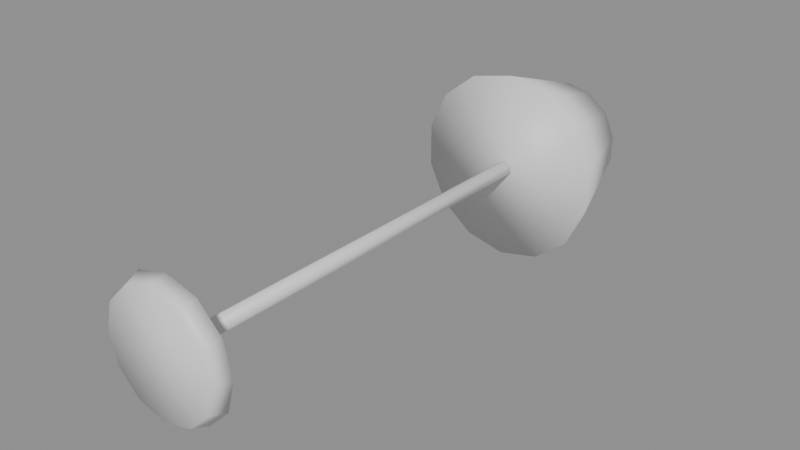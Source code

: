 # Source: decor_flamp.blend  (saved by Blender 5.3.31; exported with 4.5.12 LTS)
import bpy
from mathutils import Matrix  # noqa: F401  (used for matrix-valued properties, if any)

bpy.ops.wm.read_factory_settings(use_empty=True)
scene = bpy.context.scene
scene.name = 'Scene'

# ---- materials (node trees are filled in below, after node groups)
mat_m6 = bpy.data.materials.new('m6')
mat_m2 = bpy.data.materials.new('m2')

# ---- material node trees
mat_m6.use_nodes = True; mat_m6.node_tree.nodes.clear()
_N = mat_m6.node_tree.nodes; _L = mat_m6.node_tree.links
n0 = _N.new('ShaderNodeBsdfPrincipled'); n0.name = 'Principled BSDF'; n0.location = (-200, 100)
n0.inputs[10].default_value = 0.005
n1 = _N.new('ShaderNodeOutputMaterial'); n1.name = 'Material Output'; n1.location = (200, 100)
_L.new(n0.outputs[0], n1.inputs[0])
n1.is_active_output = True
mat_m2.use_nodes = True; mat_m2.node_tree.nodes.clear()
_N = mat_m2.node_tree.nodes; _L = mat_m2.node_tree.links
n0 = _N.new('ShaderNodeBsdfPrincipled'); n0.name = 'Principled BSDF'; n0.location = (-200, 100)
n0.inputs[10].default_value = 0.005
n1 = _N.new('ShaderNodeOutputMaterial'); n1.name = 'Material Output'; n1.location = (200, 100)
_L.new(n0.outputs[0], n1.inputs[0])
n1.is_active_output = True

# ---- meshes
me_cone = bpy.data.meshes.new('Cone')
me_cone.from_pydata([(0.0, 0.005, -0.18), (0.0, 0.055, -0.2), (0.09, 0.005, -0.1559), (0.1, 0.055, -0.1732), (0.1559, 0.005, -0.09), (0.1732, 0.055, -0.1), (0.18, 0.005, 1.093e-09), (0.2, 0.055, -1.093e-09), (0.1559, 0.005, 0.09), (0.1732, 0.055, 0.1), (0.09, 0.005, 0.1559), (0.1, 0.055, 0.1732), (0.0, 0.005, 0.18), (0.0, 0.055, 0.2), (-0.09, 0.005, 0.1559), (-0.1, 0.055, 0.1732), (-0.1559, 0.005, 0.09), (-0.1732, 0.055, 0.1), (-0.18, 0.005, 1.093e-09), (-0.2, 0.055, -1.093e-09), (-0.1559, 0.005, -0.09), (-0.1732, 0.055, -0.1), (-0.09, 0.005, -0.1559), (-0.1, 0.055, -0.1732), (0.0, 0.03, -0.025), (0.0, 1.53, -0.025), (0.02165, 0.03, -0.0125), (0.02165, 1.53, -0.0125), (0.02165, 0.03, 0.0125), (0.02165, 1.53, 0.0125), (0.0, 0.03, 0.025), (0.0, 1.53, 0.025), (-0.02165, 0.03, 0.0125), (-0.02165, 1.53, 0.0125), (-0.02165, 0.03, -0.0125), (-0.02165, 1.53, -0.0125), (0.0, 1.375, -0.3), (0.0, 1.725, -0.18), (0.1302, 1.375, -0.2703), (0.0781, 1.725, -0.1622), (0.2345, 1.375, -0.187), (0.1407, 1.725, -0.1122), (0.2925, 1.375, -0.06676), (0.1755, 1.725, -0.04005), (0.2925, 1.375, 0.06676), (0.1755, 1.725, 0.04005), (0.2345, 1.375, 0.187), (0.1407, 1.725, 0.1122), (0.1302, 1.375, 0.2703), (0.0781, 1.725, 0.1622), (0.0, 1.375, 0.3), (0.0, 1.725, 0.18), (-0.1302, 1.375, 0.2703), (-0.0781, 1.725, 0.1622), (-0.2345, 1.375, 0.187), (-0.1407, 1.725, 0.1122), (-0.2925, 1.375, 0.06676), (-0.1755, 1.725, 0.04005), (-0.2925, 1.375, -0.06676), (-0.1755, 1.725, -0.04005), (-0.2345, 1.375, -0.187), (-0.1407, 1.725, -0.1122), (-0.1302, 1.375, -0.2703), (-0.0781, 1.725, -0.1622)], [], [(0, 1, 3, 2), (2, 3, 5, 4), (4, 5, 7, 6), (6, 7, 9, 8), (8, 9, 11, 10), (10, 11, 13, 12), (12, 13, 15, 14), (14, 15, 17, 16), (16, 17, 19, 18), (18, 19, 21, 20), (3, 1, 23, 21, 19, 17, 15, 13, 11, 9, 7, 5), (20, 21, 23, 22), (22, 23, 1, 0), (0, 2, 4, 6, 8, 10, 12, 14, 16, 18, 20, 22), (24, 25, 27, 26), (26, 27, 29, 28), (28, 29, 31, 30), (30, 31, 33, 32), (27, 25, 35, 33, 31, 29), (32, 33, 35, 34), (34, 35, 25, 24), (24, 26, 28, 30, 32, 34), (36, 37, 39, 38), (38, 39, 41, 40), (40, 41, 43, 42), (42, 43, 45, 44), (44, 45, 47, 46), (46, 47, 49, 48), (48, 49, 51, 50), (50, 51, 53, 52), (52, 53, 55, 54), (54, 55, 57, 56), (56, 57, 59, 58), (58, 59, 61, 60), (39, 37, 63, 61, 59, 57, 55, 53, 51, 49, 47, 45, 43, 41), (60, 61, 63, 62), (62, 63, 37, 36), (36, 38, 40, 42, 44, 46, 48, 50, 52, 54, 56, 58, 60, 62)])
me_cone.polygons.foreach_set('use_smooth', [True] * 38)
me_cone.polygons.foreach_set('material_index', [0, 0, 0, 0, 0, 0, 0, 0, 0, 0, 0, 0, 0, 0, 0, 0, 0, 0, 0, 0, 0, 0, 1, 1, 1, 1, 1, 1, 1, 1, 1, 1, 1, 1, 1, 1, 1, 1])
_uv = me_cone.uv_layers.new(name='UVMap')
_uv.uv.foreach_set('vector', [1.0, 0.5, 1.0, 1.0, 0.9167, 1.0, 0.9167, 0.5, 0.9167, 0.5, 0.9167, 1.0, 0.8333, 1.0, 0.8333, 0.5, 0.8333, 0.5, 0.8333, 1.0, 0.75, 1.0, 0.75, 0.5, 0.75, 0.5, 0.75, 1.0, 0.6667, 1.0, 0.6667, 0.5, 0.6667, 0.5, 0.6667, 1.0, 0.5833, 1.0, 0.5833, 0.5, 0.5833, 0.5, 0.5833, 1.0, 0.5, 1.0, 0.5, 0.5, 0.5, 0.5, 0.5, 1.0, 0.4167, 1.0, 0.4167, 0.5, 0.4167, 0.5, 0.4167, 1.0, 0.3333, 1.0, 0.3333, 0.5, 0.3333, 0.5, 0.3333, 1.0, 0.25, 1.0, 0.25, 0.5, 0.25, 0.5, 0.25, 1.0, 0.1667, 1.0, 0.1667, 0.5, 0.37, 0.4578, 0.25, 0.49, 0.13, 0.4578, 0.04215, 0.37, 0.01, 0.25, 0.04215, 0.13, 0.13, 0.04215, 0.25, 0.01, 0.37, 0.04215, 0.4578, 0.13, 0.49, 0.25, 0.4578, 0.37, 0.1667, 0.5, 0.1667, 1.0, 0.08333, 1.0, 0.08333, 0.5, 0.08333, 0.5, 0.08333, 1.0, 7.451e-08, 1.0, 7.451e-08, 0.5, 0.75, 0.49, 0.87, 0.4578, 0.9578, 0.37, 0.99, 0.25, 0.9578, 0.13, 0.87, 0.04215, 0.75, 0.01, 0.63, 0.04215, 0.5422, 0.13, 0.51, 0.25, 0.5422, 0.37, 0.63, 0.4578, 1.0, 0.5, 1.0, 1.0, 0.8333, 1.0, 0.8333, 0.5, 0.8333, 0.5, 0.8333, 1.0, 0.6667, 1.0, 0.6667, 0.5, 0.6667, 0.5, 0.6667, 1.0, 0.5, 1.0, 0.5, 0.5, 0.5, 0.5, 0.5, 1.0, 0.3333, 1.0, 0.3333, 0.5, 0.4578, 0.37, 0.25, 0.49, 0.04215, 0.37, 0.04215, 0.13, 0.25, 0.01, 0.4578, 0.13, 0.3333, 0.5, 0.3333, 1.0, 0.1667, 1.0, 0.1667, 0.5, 0.1667, 0.5, 0.1667, 1.0, -8.941e-08, 1.0, -8.941e-08, 0.5, 0.75, 0.49, 0.9578, 0.37, 0.9578, 0.13, 0.75, 0.01, 0.5422, 0.13, 0.5422, 0.37, 1.0, 0.5, 1.0, 1.0, 0.9286, 1.0, 0.9286, 0.5, 0.9286, 0.5, 0.9286, 1.0, 0.8571, 1.0, 0.8571, 0.5, 0.8571, 0.5, 0.8571, 1.0, 0.7857, 1.0, 0.7857, 0.5, 0.7857, 0.5, 0.7857, 1.0, 0.7143, 1.0, 0.7143, 0.5, 0.7143, 0.5, 0.7143, 1.0, 0.6429, 1.0, 0.6429, 0.5, 0.6429, 0.5, 0.6429, 1.0, 0.5714, 1.0, 0.5714, 0.5, 0.5714, 0.5, 0.5714, 1.0, 0.5, 1.0, 0.5, 0.5, 0.5, 0.5, 0.5, 1.0, 0.4286, 1.0, 0.4286, 0.5, 0.4286, 0.5, 0.4286, 1.0, 0.3571, 1.0, 0.3571, 0.5, 0.3571, 0.5, 0.3571, 1.0, 0.2857, 1.0, 0.2857, 0.5, 0.2857, 0.5, 0.2857, 1.0, 0.2143, 1.0, 0.2143, 0.5, 0.2143, 0.5, 0.2143, 1.0, 0.1429, 1.0, 0.1429, 0.5, 0.3541, 0.4662, 0.25, 0.49, 0.1459, 0.4662, 0.06236, 0.3996, 0.01602, 0.3034, 0.01602, 0.1966, 0.06236, 0.1004, 0.1459, 0.03377, 0.25, 0.01, 0.3541, 0.03377, 0.4376, 0.1004, 0.484, 0.1966, 0.484, 0.3034, 0.4376, 0.3996, 0.1429, 0.5, 0.1429, 1.0, 0.07143, 1.0, 0.07143, 0.5, 0.07143, 0.5, 0.07143, 1.0, -1.341e-07, 1.0, -1.341e-07, 0.5, 0.75, 0.49, 0.8541, 0.4662, 0.9376, 0.3996, 0.984, 0.3034, 0.984, 0.1966, 0.9376, 0.1004, 0.8541, 0.03377, 0.75, 0.01, 0.6459, 0.03377, 0.5624, 0.1004, 0.516, 0.1966, 0.516, 0.3034, 0.5624, 0.3996, 0.6459, 0.4662])
me_cone.materials.append(mat_m6)
me_cone.materials.append(mat_m2)
me_cone.update()

# ---- objects
ob_cone = bpy.data.objects.new('Cone', me_cone)

# ---- transforms, parenting, visibility, modifiers, constraints
ob_cone.location = (0.0, 0.0, 0.0)

# ---- collection membership
scene.collection.objects.link(ob_cone)

# ---- scene / render settings (as saved in the file)
scene.frame_start = 1; scene.frame_end = 250; scene.frame_set(1)
scene.render.engine = 'BLENDER_EEVEE_NEXT'
scene.render.bake_bias = 0.0
scene.render.bake_samples = 0
scene.render.compositor_device = 'GPU'
scene.eevee.use_volume_custom_range = False
scene.eevee.fast_gi_thickness_near = 0.1
scene.eevee.fast_gi_thickness_far = 0.0
scene.eevee.ray_tracing_options.screen_trace_thickness = 0.1
bpy.context.view_layer.update()

# ---- added for rendering (the .blend has no active camera and no usable light): camera, sun + grey world if the file has none
cam_auto = bpy.data.cameras.new('AutoCamera')
cam_auto.lens = 50.0
cam_auto.sensor_width = 36.0
cam_auto.clip_end = 1000.0
ob_auto_camera = bpy.data.objects.new('AutoCamera', cam_auto)
scene.collection.objects.link(ob_auto_camera)
ob_auto_camera.location = (1.7702, -1.25924, 1.41616)
ob_auto_camera.rotation_euler = (1.09748, -7.21219e-08, 0.694738)
scene.camera = ob_auto_camera
light_auto_sun = bpy.data.lights.new('AutoSun', 'SUN')
light_auto_sun.energy = 3.0
light_auto_sun.angle = 0.0523599
ob_auto_sun = bpy.data.objects.new('AutoSun', light_auto_sun)
scene.collection.objects.link(ob_auto_sun)
ob_auto_sun.rotation_euler = (0.872665, 0.174533, 0.523599)
if scene.world is None:
    world_auto = bpy.data.worlds.new('AutoWorld')
    world_auto.color = (0.3, 0.3, 0.3)
    scene.world = world_auto
bpy.context.view_layer.update()
